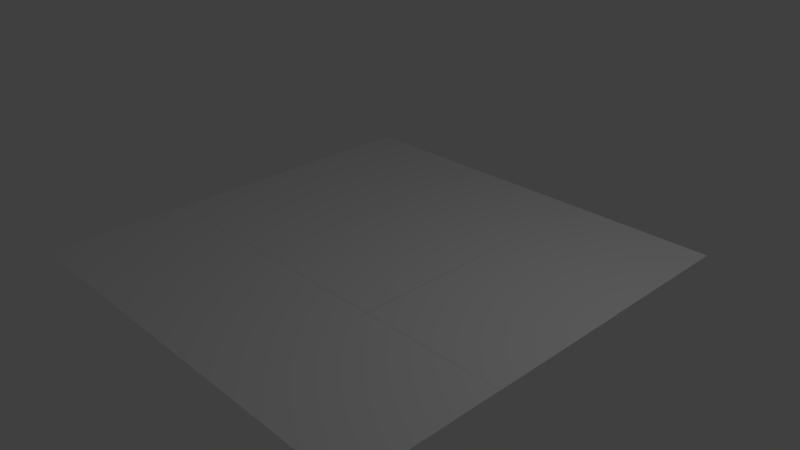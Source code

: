 # Source: MidtermMap.blend  (saved by Blender 2.74.0; exported with 4.5.12 LTS)
import bpy
from mathutils import Matrix  # noqa: F401  (used for matrix-valued properties, if any)

bpy.ops.wm.read_factory_settings(use_empty=True)
scene = bpy.context.scene
scene.name = 'Scene'

# ---- collections
col_collection_1 = bpy.data.collections.new('Collection 1'); scene.collection.children.link(col_collection_1)

# ---- materials (node trees are filled in below, after node groups)
mat_material_002 = bpy.data.materials.new('Material.002')
mat_material_002.alpha_threshold = 0.0
mat_material_002.use_transparent_shadow = False
mat_material_002.preview_render_type = 'FLAT'
mat_material_002.roughness = 0.5

# ---- material node trees

# ---- world
world_world = bpy.data.worlds.new('World'); scene.world = world_world
world_world.color = (0.05088, 0.05088, 0.05088)
world_world.use_sun_shadow = False
world_world.sun_shadow_jitter_overblur = 0.0
world_world.cycles.sampling_method = 'MANUAL'
world_world.cycles.sample_map_resolution = 256

# ---- cameras
cam_camera = bpy.data.cameras.new('Camera')
cam_camera.clip_end = 100.0
cam_camera.lens = 35.0
cam_camera.sensor_width = 32.0
cam_camera.sensor_height = 18.0
cam_camera.ortho_scale = 7.314
cam_camera.dof.focus_distance = 0.0
cam_camera.dof.aperture_fstop = 128.0

# ---- lights
light_lamp = bpy.data.lights.new('Lamp', 'POINT')
light_lamp.transmission_factor = 0.0
light_lamp.cutoff_distance = 30.0
light_lamp.energy = 100.0
light_lamp.shadow_buffer_clip_start = 1.001
light_lamp.shadow_soft_size = 0.1
light_lamp.shadow_maximum_resolution = 0.006
light_lamp.use_absolute_resolution = True
light_lamp.cycles.use_multiple_importance_sampling = False

# ---- meshes
me_plane_013 = bpy.data.meshes.new('Plane.013')
me_plane_013.from_pydata([(-3.005, -2.998, 0.0), (-1.005, -2.998, 0.0), (-3.005, -0.9984, 0.0), (-1.005, -0.9984, 0.0), (-3.005, -1.0, 0.0), (-1.005, -1.0, 0.0), (-3.005, 1.0, 0.0), (-1.005, 1.0, 0.0), (-3.005, 1.001, 0.0), (-1.005, 1.001, 0.0), (-3.005, 3.001, 0.0), (-1.005, 3.001, 0.0), (-1.0, 1.001, 0.0), (1.0, 1.001, 0.0), (-1.0, 3.001, 0.0), (1.0, 3.001, 0.0), (-1.0, -1.0, 0.0), (1.0, -1.0, 0.0), (-1.0, 1.0, 0.0), (1.0, 1.0, 0.0), (-1.0, -2.998, 0.0), (1.0, -2.998, 0.0), (-1.0, -0.9984, 0.0), (1.0, -0.9984, 0.0), (1.002, -2.998, 0.0), (3.002, -2.998, 0.0), (1.002, -0.9984, 0.0), (3.002, -0.9984, 0.0), (1.006, -1.0, 0.0), (3.006, -1.0, 0.0), (1.006, 1.0, 0.0), (3.006, 1.0, 0.0), (1.002, 1.001, 0.0), (3.002, 1.001, 0.0), (1.002, 3.001, 0.0), (3.002, 3.001, 0.0)], [], [(0, 1, 3, 2), (4, 5, 7, 6), (8, 9, 11, 10), (12, 13, 15, 14), (16, 17, 19, 18), (20, 21, 23, 22), (24, 25, 27, 26), (28, 29, 31, 30), (32, 33, 35, 34)])
_uv = me_plane_013.uv_layers.new(name='UVMap')
_uv.uv.foreach_set('vector', [0.0001, 9.998e-05, 0.9999, 9.998e-05, 0.9999, 0.9999, 9.998e-05, 0.9999, 0.0001, 9.998e-05, 0.9999, 9.998e-05, 0.9999, 0.9999, 9.998e-05, 0.9999, 0.0001, 9.998e-05, 0.9999, 9.998e-05, 0.9999, 0.9999, 9.998e-05, 0.9999, 0.0001, 9.998e-05, 0.9999, 9.998e-05, 0.9999, 0.9999, 9.998e-05, 0.9999, 0.0001, 9.998e-05, 0.9999, 9.998e-05, 0.9999, 0.9999, 9.998e-05, 0.9999, 0.0001, 9.998e-05, 0.9999, 9.998e-05, 0.9999, 0.9999, 9.998e-05, 0.9999, 0.0001, 9.998e-05, 0.9999, 9.998e-05, 0.9999, 0.9999, 9.998e-05, 0.9999, 0.0001, 9.998e-05, 0.9999, 9.998e-05, 0.9999, 0.9999, 9.998e-05, 0.9999, 0.0001, 9.998e-05, 0.9999, 9.998e-05, 0.9999, 0.9999, 9.998e-05, 0.9999])
me_plane_013.materials.append(mat_material_002)
me_plane_013.use_remesh_preserve_volume = False
me_plane_013.use_remesh_preserve_attributes = False
me_plane_013.use_mirror_vertex_groups = False
me_plane_013.update()

# ---- objects
ob_plane_013 = bpy.data.objects.new('Plane.013', me_plane_013)
ob_lamp = bpy.data.objects.new('Lamp', light_lamp)
ob_camera = bpy.data.objects.new('Camera', cam_camera)

# ---- transforms, parenting, visibility, modifiers, constraints
ob_plane_013.location = (0.0, 0.0, 0.0)
ob_plane_013.lineart.crease_threshold = 0.0
ob_lamp.location = (4.076, 1.005, 5.904)
ob_lamp.rotation_euler = (0.6503, 0.05522, 1.866)
ob_lamp.lock_rotations_4d = False
ob_lamp.empty_display_type = 'ARROWS'
ob_lamp.color = (0.0, 0.0, 0.0, 0.0)
ob_lamp.lineart.crease_threshold = 0.0
ob_camera.location = (7.481, -6.508, 5.344)
ob_camera.rotation_euler = (1.109, 0.01082, 0.8149)
ob_camera.lock_rotations_4d = False
ob_camera.empty_display_type = 'ARROWS'
ob_camera.color = (0.0, 0.0, 0.0, 0.0)
ob_camera.display_type = 'WIRE'
ob_camera.lineart.crease_threshold = 0.0

# ---- collection membership
col_collection_1.objects.link(ob_plane_013)
col_collection_1.objects.link(ob_lamp)
col_collection_1.objects.link(ob_camera)

# ---- scene / render settings (as saved in the file)
scene.camera = ob_camera
scene.frame_start = 1; scene.frame_end = 250; scene.frame_set(1)
scene.render.engine = 'BLENDER_EEVEE_NEXT'
scene.render.resolution_percentage = 50
scene.render.dither_intensity = 0.0
scene.cycles.use_denoising = False
scene.cycles.samples = 10
scene.cycles.sampling_pattern = 'TABULATED_SOBOL'
scene.cycles.light_sampling_threshold = 0.0
scene.cycles.use_adaptive_sampling = False
scene.cycles.use_light_tree = False
scene.cycles.blur_glossy = 0.0
scene.cycles.pixel_filter_type = 'GAUSSIAN'
scene.cycles.sample_clamp_indirect = 0.0
scene.view_settings.view_transform = 'Standard'
bpy.context.view_layer.update()
